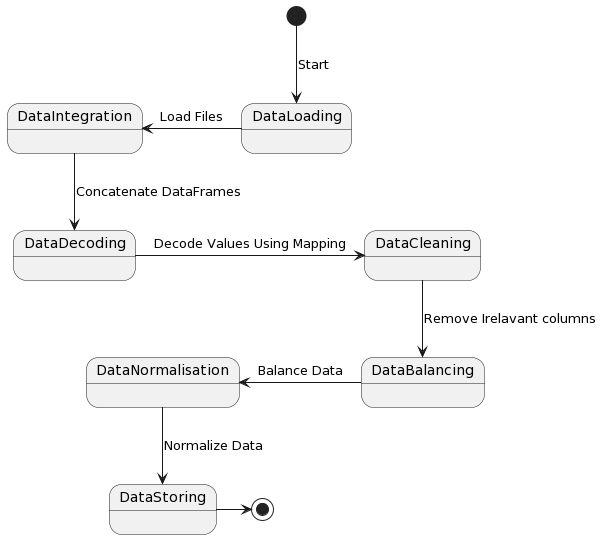

The diagram above was rendered by PlantUML. Its source (embedded in the PNG):
@startuml
[*] --> DataLoading: Start

DataLoading -left> DataIntegration: Load Files
DataIntegration --> DataDecoding: Concatenate DataFrames

DataDecoding -right> DataCleaning: Decode Values Using Mapping
DataCleaning --> DataBalancing: Remove Irelavant columns

DataBalancing -left> DataNormalisation: Balance Data
DataNormalisation --> DataStoring: Normalize Data

DataStoring -right> [*]
@enduml